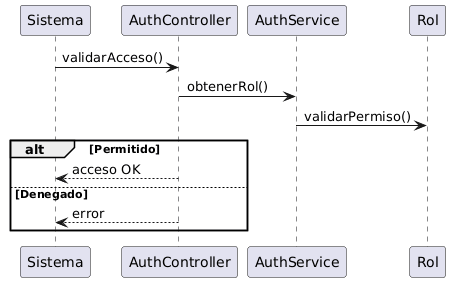

The diagram above was rendered by PlantUML. Its source (embedded in the PNG):
@startuml
participant Sistema
participant AuthController
participant AuthService
participant Rol

Sistema -> AuthController : validarAcceso()

AuthController -> AuthService : obtenerRol()
AuthService -> Rol : validarPermiso()

alt Permitido
    AuthController --> Sistema : acceso OK
else Denegado
    AuthController --> Sistema : error
end
@enduml